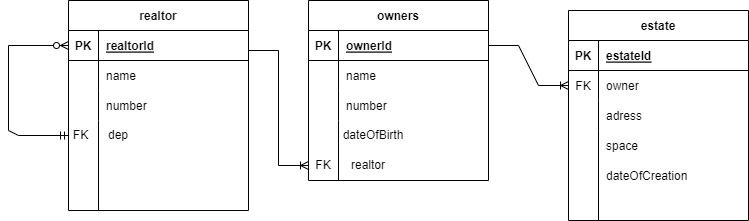

The diagram above was exported from draw.io. Its source (the exported page's mxGraphModel, read from the mxfile embedded in the PNG):
<mxGraphModel dx="2021" dy="1124" grid="1" gridSize="10" guides="1" tooltips="1" connect="1" arrows="1" fold="1" page="1" pageScale="1" pageWidth="850" pageHeight="1100" math="0" shadow="0">
  <root>
    <mxCell id="0" />
    <mxCell id="1" parent="0" />
    <mxCell id="GVEFY16FWa4nPznABBZv-25" value="owners" style="shape=table;startSize=30;container=1;collapsible=1;childLayout=tableLayout;fixedRows=1;rowLines=0;fontStyle=1;align=center;resizeLast=1;" vertex="1" parent="1">
      <mxGeometry x="330" y="590" width="180" height="180" as="geometry" />
    </mxCell>
    <mxCell id="GVEFY16FWa4nPznABBZv-26" value="" style="shape=tableRow;horizontal=0;startSize=0;swimlaneHead=0;swimlaneBody=0;fillColor=none;collapsible=0;dropTarget=0;points=[[0,0.5],[1,0.5]];portConstraint=eastwest;top=0;left=0;right=0;bottom=1;" vertex="1" parent="GVEFY16FWa4nPznABBZv-25">
      <mxGeometry y="30" width="180" height="30" as="geometry" />
    </mxCell>
    <mxCell id="GVEFY16FWa4nPznABBZv-27" value="PK" style="shape=partialRectangle;connectable=0;fillColor=none;top=0;left=0;bottom=0;right=0;fontStyle=1;overflow=hidden;" vertex="1" parent="GVEFY16FWa4nPznABBZv-26">
      <mxGeometry width="30" height="30" as="geometry">
        <mxRectangle width="30" height="30" as="alternateBounds" />
      </mxGeometry>
    </mxCell>
    <mxCell id="GVEFY16FWa4nPznABBZv-28" value="ownerId" style="shape=partialRectangle;connectable=0;fillColor=none;top=0;left=0;bottom=0;right=0;align=left;spacingLeft=6;fontStyle=5;overflow=hidden;" vertex="1" parent="GVEFY16FWa4nPznABBZv-26">
      <mxGeometry x="30" width="150" height="30" as="geometry">
        <mxRectangle width="150" height="30" as="alternateBounds" />
      </mxGeometry>
    </mxCell>
    <mxCell id="GVEFY16FWa4nPznABBZv-29" value="" style="shape=tableRow;horizontal=0;startSize=0;swimlaneHead=0;swimlaneBody=0;fillColor=none;collapsible=0;dropTarget=0;points=[[0,0.5],[1,0.5]];portConstraint=eastwest;top=0;left=0;right=0;bottom=0;" vertex="1" parent="GVEFY16FWa4nPznABBZv-25">
      <mxGeometry y="60" width="180" height="30" as="geometry" />
    </mxCell>
    <mxCell id="GVEFY16FWa4nPznABBZv-30" value="" style="shape=partialRectangle;connectable=0;fillColor=none;top=0;left=0;bottom=0;right=0;editable=1;overflow=hidden;" vertex="1" parent="GVEFY16FWa4nPznABBZv-29">
      <mxGeometry width="30" height="30" as="geometry">
        <mxRectangle width="30" height="30" as="alternateBounds" />
      </mxGeometry>
    </mxCell>
    <mxCell id="GVEFY16FWa4nPznABBZv-31" value="name" style="shape=partialRectangle;connectable=0;fillColor=none;top=0;left=0;bottom=0;right=0;align=left;spacingLeft=6;overflow=hidden;" vertex="1" parent="GVEFY16FWa4nPznABBZv-29">
      <mxGeometry x="30" width="150" height="30" as="geometry">
        <mxRectangle width="150" height="30" as="alternateBounds" />
      </mxGeometry>
    </mxCell>
    <mxCell id="GVEFY16FWa4nPznABBZv-32" value="" style="shape=tableRow;horizontal=0;startSize=0;swimlaneHead=0;swimlaneBody=0;fillColor=none;collapsible=0;dropTarget=0;points=[[0,0.5],[1,0.5]];portConstraint=eastwest;top=0;left=0;right=0;bottom=0;" vertex="1" parent="GVEFY16FWa4nPznABBZv-25">
      <mxGeometry y="90" width="180" height="30" as="geometry" />
    </mxCell>
    <mxCell id="GVEFY16FWa4nPznABBZv-33" value="" style="shape=partialRectangle;connectable=0;fillColor=none;top=0;left=0;bottom=0;right=0;editable=1;overflow=hidden;" vertex="1" parent="GVEFY16FWa4nPznABBZv-32">
      <mxGeometry width="30" height="30" as="geometry">
        <mxRectangle width="30" height="30" as="alternateBounds" />
      </mxGeometry>
    </mxCell>
    <mxCell id="GVEFY16FWa4nPznABBZv-34" value="number" style="shape=partialRectangle;connectable=0;fillColor=none;top=0;left=0;bottom=0;right=0;align=left;spacingLeft=6;overflow=hidden;" vertex="1" parent="GVEFY16FWa4nPznABBZv-32">
      <mxGeometry x="30" width="150" height="30" as="geometry">
        <mxRectangle width="150" height="30" as="alternateBounds" />
      </mxGeometry>
    </mxCell>
    <mxCell id="GVEFY16FWa4nPznABBZv-35" value="" style="shape=tableRow;horizontal=0;startSize=0;swimlaneHead=0;swimlaneBody=0;fillColor=none;collapsible=0;dropTarget=0;points=[[0,0.5],[1,0.5]];portConstraint=eastwest;top=0;left=0;right=0;bottom=0;" vertex="1" parent="GVEFY16FWa4nPznABBZv-25">
      <mxGeometry y="120" width="180" height="60" as="geometry" />
    </mxCell>
    <mxCell id="GVEFY16FWa4nPznABBZv-36" value="" style="shape=partialRectangle;connectable=0;fillColor=none;top=0;left=0;bottom=0;right=0;editable=1;overflow=hidden;" vertex="1" parent="GVEFY16FWa4nPznABBZv-35">
      <mxGeometry width="30" height="60" as="geometry">
        <mxRectangle width="30" height="60" as="alternateBounds" />
      </mxGeometry>
    </mxCell>
    <mxCell id="GVEFY16FWa4nPznABBZv-37" value="" style="shape=partialRectangle;connectable=0;fillColor=none;top=0;left=0;bottom=0;right=0;align=left;spacingLeft=6;overflow=hidden;" vertex="1" parent="GVEFY16FWa4nPznABBZv-35">
      <mxGeometry x="30" width="150" height="60" as="geometry">
        <mxRectangle width="150" height="60" as="alternateBounds" />
      </mxGeometry>
    </mxCell>
    <mxCell id="GVEFY16FWa4nPznABBZv-39" value="estate" style="shape=table;startSize=30;container=1;collapsible=1;childLayout=tableLayout;fixedRows=1;rowLines=0;fontStyle=1;align=center;resizeLast=1;" vertex="1" parent="1">
      <mxGeometry x="590" y="600" width="180" height="210" as="geometry" />
    </mxCell>
    <mxCell id="GVEFY16FWa4nPznABBZv-40" value="" style="shape=tableRow;horizontal=0;startSize=0;swimlaneHead=0;swimlaneBody=0;fillColor=none;collapsible=0;dropTarget=0;points=[[0,0.5],[1,0.5]];portConstraint=eastwest;top=0;left=0;right=0;bottom=1;" vertex="1" parent="GVEFY16FWa4nPznABBZv-39">
      <mxGeometry y="30" width="180" height="30" as="geometry" />
    </mxCell>
    <mxCell id="GVEFY16FWa4nPznABBZv-41" value="PK" style="shape=partialRectangle;connectable=0;fillColor=none;top=0;left=0;bottom=0;right=0;fontStyle=1;overflow=hidden;" vertex="1" parent="GVEFY16FWa4nPznABBZv-40">
      <mxGeometry width="30" height="30" as="geometry">
        <mxRectangle width="30" height="30" as="alternateBounds" />
      </mxGeometry>
    </mxCell>
    <mxCell id="GVEFY16FWa4nPznABBZv-42" value="estateId" style="shape=partialRectangle;connectable=0;fillColor=none;top=0;left=0;bottom=0;right=0;align=left;spacingLeft=6;fontStyle=5;overflow=hidden;" vertex="1" parent="GVEFY16FWa4nPznABBZv-40">
      <mxGeometry x="30" width="150" height="30" as="geometry">
        <mxRectangle width="150" height="30" as="alternateBounds" />
      </mxGeometry>
    </mxCell>
    <mxCell id="GVEFY16FWa4nPznABBZv-43" value="" style="shape=tableRow;horizontal=0;startSize=0;swimlaneHead=0;swimlaneBody=0;fillColor=none;collapsible=0;dropTarget=0;points=[[0,0.5],[1,0.5]];portConstraint=eastwest;top=0;left=0;right=0;bottom=0;" vertex="1" parent="GVEFY16FWa4nPznABBZv-39">
      <mxGeometry y="60" width="180" height="30" as="geometry" />
    </mxCell>
    <mxCell id="GVEFY16FWa4nPznABBZv-44" value="FK" style="shape=partialRectangle;connectable=0;fillColor=none;top=0;left=0;bottom=0;right=0;editable=1;overflow=hidden;" vertex="1" parent="GVEFY16FWa4nPznABBZv-43">
      <mxGeometry width="30" height="30" as="geometry">
        <mxRectangle width="30" height="30" as="alternateBounds" />
      </mxGeometry>
    </mxCell>
    <mxCell id="GVEFY16FWa4nPznABBZv-45" value="owner" style="shape=partialRectangle;connectable=0;fillColor=none;top=0;left=0;bottom=0;right=0;align=left;spacingLeft=6;overflow=hidden;" vertex="1" parent="GVEFY16FWa4nPznABBZv-43">
      <mxGeometry x="30" width="150" height="30" as="geometry">
        <mxRectangle width="150" height="30" as="alternateBounds" />
      </mxGeometry>
    </mxCell>
    <mxCell id="GVEFY16FWa4nPznABBZv-46" value="" style="shape=tableRow;horizontal=0;startSize=0;swimlaneHead=0;swimlaneBody=0;fillColor=none;collapsible=0;dropTarget=0;points=[[0,0.5],[1,0.5]];portConstraint=eastwest;top=0;left=0;right=0;bottom=0;" vertex="1" parent="GVEFY16FWa4nPznABBZv-39">
      <mxGeometry y="90" width="180" height="30" as="geometry" />
    </mxCell>
    <mxCell id="GVEFY16FWa4nPznABBZv-47" value="" style="shape=partialRectangle;connectable=0;fillColor=none;top=0;left=0;bottom=0;right=0;editable=1;overflow=hidden;" vertex="1" parent="GVEFY16FWa4nPznABBZv-46">
      <mxGeometry width="30" height="30" as="geometry">
        <mxRectangle width="30" height="30" as="alternateBounds" />
      </mxGeometry>
    </mxCell>
    <mxCell id="GVEFY16FWa4nPznABBZv-48" value="adress" style="shape=partialRectangle;connectable=0;fillColor=none;top=0;left=0;bottom=0;right=0;align=left;spacingLeft=6;overflow=hidden;" vertex="1" parent="GVEFY16FWa4nPznABBZv-46">
      <mxGeometry x="30" width="150" height="30" as="geometry">
        <mxRectangle width="150" height="30" as="alternateBounds" />
      </mxGeometry>
    </mxCell>
    <mxCell id="GVEFY16FWa4nPznABBZv-49" value="" style="shape=tableRow;horizontal=0;startSize=0;swimlaneHead=0;swimlaneBody=0;fillColor=none;collapsible=0;dropTarget=0;points=[[0,0.5],[1,0.5]];portConstraint=eastwest;top=0;left=0;right=0;bottom=0;" vertex="1" parent="GVEFY16FWa4nPznABBZv-39">
      <mxGeometry y="120" width="180" height="90" as="geometry" />
    </mxCell>
    <mxCell id="GVEFY16FWa4nPznABBZv-50" value="" style="shape=partialRectangle;connectable=0;fillColor=none;top=0;left=0;bottom=0;right=0;editable=1;overflow=hidden;" vertex="1" parent="GVEFY16FWa4nPznABBZv-49">
      <mxGeometry width="30" height="90" as="geometry">
        <mxRectangle width="30" height="90" as="alternateBounds" />
      </mxGeometry>
    </mxCell>
    <mxCell id="GVEFY16FWa4nPznABBZv-51" value="" style="shape=partialRectangle;connectable=0;fillColor=none;top=0;left=0;bottom=0;right=0;align=left;spacingLeft=6;overflow=hidden;" vertex="1" parent="GVEFY16FWa4nPznABBZv-49">
      <mxGeometry x="30" width="150" height="90" as="geometry">
        <mxRectangle width="150" height="90" as="alternateBounds" />
      </mxGeometry>
    </mxCell>
    <mxCell id="GVEFY16FWa4nPznABBZv-53" value="space" style="shape=partialRectangle;connectable=0;fillColor=none;top=0;left=0;bottom=0;right=0;align=left;spacingLeft=6;overflow=hidden;" vertex="1" parent="1">
      <mxGeometry x="620" y="720" width="150" height="30" as="geometry">
        <mxRectangle width="150" height="30" as="alternateBounds" />
      </mxGeometry>
    </mxCell>
    <mxCell id="GVEFY16FWa4nPznABBZv-54" value="dateOfCreation" style="shape=partialRectangle;connectable=0;fillColor=none;top=0;left=0;bottom=0;right=0;align=left;spacingLeft=6;overflow=hidden;" vertex="1" parent="1">
      <mxGeometry x="620" y="750" width="150" height="30" as="geometry">
        <mxRectangle width="150" height="30" as="alternateBounds" />
      </mxGeometry>
    </mxCell>
    <mxCell id="GVEFY16FWa4nPznABBZv-55" value="" style="edgeStyle=entityRelationEdgeStyle;fontSize=12;html=1;endArrow=ERoneToMany;rounded=0;exitX=1;exitY=0.5;exitDx=0;exitDy=0;entryX=0;entryY=0.5;entryDx=0;entryDy=0;" edge="1" parent="1" source="GVEFY16FWa4nPznABBZv-26" target="GVEFY16FWa4nPznABBZv-43">
      <mxGeometry width="100" height="100" relative="1" as="geometry">
        <mxPoint x="370" y="720" as="sourcePoint" />
        <mxPoint x="470" y="620" as="targetPoint" />
      </mxGeometry>
    </mxCell>
    <mxCell id="GVEFY16FWa4nPznABBZv-82" value="realtor" style="shape=table;startSize=30;container=1;collapsible=1;childLayout=tableLayout;fixedRows=1;rowLines=0;fontStyle=1;align=center;resizeLast=1;" vertex="1" parent="1">
      <mxGeometry x="90" y="590" width="180" height="210" as="geometry" />
    </mxCell>
    <mxCell id="GVEFY16FWa4nPznABBZv-83" value="" style="shape=tableRow;horizontal=0;startSize=0;swimlaneHead=0;swimlaneBody=0;fillColor=none;collapsible=0;dropTarget=0;points=[[0,0.5],[1,0.5]];portConstraint=eastwest;top=0;left=0;right=0;bottom=1;" vertex="1" parent="GVEFY16FWa4nPznABBZv-82">
      <mxGeometry y="30" width="180" height="30" as="geometry" />
    </mxCell>
    <mxCell id="GVEFY16FWa4nPznABBZv-84" value="PK" style="shape=partialRectangle;connectable=0;fillColor=none;top=0;left=0;bottom=0;right=0;fontStyle=1;overflow=hidden;" vertex="1" parent="GVEFY16FWa4nPznABBZv-83">
      <mxGeometry width="30" height="30" as="geometry">
        <mxRectangle width="30" height="30" as="alternateBounds" />
      </mxGeometry>
    </mxCell>
    <mxCell id="GVEFY16FWa4nPznABBZv-85" value="realtorId" style="shape=partialRectangle;connectable=0;fillColor=none;top=0;left=0;bottom=0;right=0;align=left;spacingLeft=6;fontStyle=5;overflow=hidden;" vertex="1" parent="GVEFY16FWa4nPznABBZv-83">
      <mxGeometry x="30" width="150" height="30" as="geometry">
        <mxRectangle width="150" height="30" as="alternateBounds" />
      </mxGeometry>
    </mxCell>
    <mxCell id="GVEFY16FWa4nPznABBZv-86" value="" style="shape=tableRow;horizontal=0;startSize=0;swimlaneHead=0;swimlaneBody=0;fillColor=none;collapsible=0;dropTarget=0;points=[[0,0.5],[1,0.5]];portConstraint=eastwest;top=0;left=0;right=0;bottom=0;" vertex="1" parent="GVEFY16FWa4nPznABBZv-82">
      <mxGeometry y="60" width="180" height="30" as="geometry" />
    </mxCell>
    <mxCell id="GVEFY16FWa4nPznABBZv-87" value="" style="shape=partialRectangle;connectable=0;fillColor=none;top=0;left=0;bottom=0;right=0;editable=1;overflow=hidden;" vertex="1" parent="GVEFY16FWa4nPznABBZv-86">
      <mxGeometry width="30" height="30" as="geometry">
        <mxRectangle width="30" height="30" as="alternateBounds" />
      </mxGeometry>
    </mxCell>
    <mxCell id="GVEFY16FWa4nPznABBZv-88" value="name" style="shape=partialRectangle;connectable=0;fillColor=none;top=0;left=0;bottom=0;right=0;align=left;spacingLeft=6;overflow=hidden;" vertex="1" parent="GVEFY16FWa4nPznABBZv-86">
      <mxGeometry x="30" width="150" height="30" as="geometry">
        <mxRectangle width="150" height="30" as="alternateBounds" />
      </mxGeometry>
    </mxCell>
    <mxCell id="GVEFY16FWa4nPznABBZv-89" value="" style="shape=tableRow;horizontal=0;startSize=0;swimlaneHead=0;swimlaneBody=0;fillColor=none;collapsible=0;dropTarget=0;points=[[0,0.5],[1,0.5]];portConstraint=eastwest;top=0;left=0;right=0;bottom=0;" vertex="1" parent="GVEFY16FWa4nPznABBZv-82">
      <mxGeometry y="90" width="180" height="30" as="geometry" />
    </mxCell>
    <mxCell id="GVEFY16FWa4nPznABBZv-90" value="" style="shape=partialRectangle;connectable=0;fillColor=none;top=0;left=0;bottom=0;right=0;editable=1;overflow=hidden;" vertex="1" parent="GVEFY16FWa4nPznABBZv-89">
      <mxGeometry width="30" height="30" as="geometry">
        <mxRectangle width="30" height="30" as="alternateBounds" />
      </mxGeometry>
    </mxCell>
    <mxCell id="GVEFY16FWa4nPznABBZv-91" value="number" style="shape=partialRectangle;connectable=0;fillColor=none;top=0;left=0;bottom=0;right=0;align=left;spacingLeft=6;overflow=hidden;" vertex="1" parent="GVEFY16FWa4nPznABBZv-89">
      <mxGeometry x="30" width="150" height="30" as="geometry">
        <mxRectangle width="150" height="30" as="alternateBounds" />
      </mxGeometry>
    </mxCell>
    <mxCell id="GVEFY16FWa4nPznABBZv-92" value="" style="shape=tableRow;horizontal=0;startSize=0;swimlaneHead=0;swimlaneBody=0;fillColor=none;collapsible=0;dropTarget=0;points=[[0,0.5],[1,0.5]];portConstraint=eastwest;top=0;left=0;right=0;bottom=0;" vertex="1" parent="GVEFY16FWa4nPznABBZv-82">
      <mxGeometry y="120" width="180" height="90" as="geometry" />
    </mxCell>
    <mxCell id="GVEFY16FWa4nPznABBZv-93" value="" style="shape=partialRectangle;connectable=0;fillColor=none;top=0;left=0;bottom=0;right=0;editable=1;overflow=hidden;" vertex="1" parent="GVEFY16FWa4nPznABBZv-92">
      <mxGeometry width="30" height="90" as="geometry">
        <mxRectangle width="30" height="90" as="alternateBounds" />
      </mxGeometry>
    </mxCell>
    <mxCell id="GVEFY16FWa4nPznABBZv-94" value="" style="shape=partialRectangle;connectable=0;fillColor=none;top=0;left=0;bottom=0;right=0;align=left;spacingLeft=6;overflow=hidden;" vertex="1" parent="GVEFY16FWa4nPznABBZv-92">
      <mxGeometry x="30" width="150" height="90" as="geometry">
        <mxRectangle width="150" height="90" as="alternateBounds" />
      </mxGeometry>
    </mxCell>
    <mxCell id="GVEFY16FWa4nPznABBZv-95" value="dep" style="text;html=1;strokeColor=none;fillColor=none;align=center;verticalAlign=middle;whiteSpace=wrap;rounded=0;" vertex="1" parent="1">
      <mxGeometry x="110" y="710" width="60" height="30" as="geometry" />
    </mxCell>
    <mxCell id="GVEFY16FWa4nPznABBZv-96" value="FK" style="text;html=1;strokeColor=none;fillColor=none;align=center;verticalAlign=middle;whiteSpace=wrap;rounded=0;" vertex="1" parent="1">
      <mxGeometry x="90" y="715" width="25" height="20" as="geometry" />
    </mxCell>
    <mxCell id="GVEFY16FWa4nPznABBZv-98" value="dateOfBirth" style="text;html=1;strokeColor=none;fillColor=none;align=center;verticalAlign=middle;whiteSpace=wrap;rounded=0;" vertex="1" parent="1">
      <mxGeometry x="365" y="710" width="60" height="30" as="geometry" />
    </mxCell>
    <mxCell id="GVEFY16FWa4nPznABBZv-99" value="realtor" style="text;html=1;strokeColor=none;fillColor=none;align=center;verticalAlign=middle;whiteSpace=wrap;rounded=0;" vertex="1" parent="1">
      <mxGeometry x="360" y="740" width="60" height="30" as="geometry" />
    </mxCell>
    <mxCell id="GVEFY16FWa4nPznABBZv-100" value="FK" style="text;html=1;strokeColor=none;fillColor=none;align=center;verticalAlign=middle;whiteSpace=wrap;rounded=0;" vertex="1" parent="1">
      <mxGeometry x="330" y="740" width="30" height="30" as="geometry" />
    </mxCell>
    <mxCell id="GVEFY16FWa4nPznABBZv-101" value="" style="edgeStyle=entityRelationEdgeStyle;fontSize=12;html=1;endArrow=ERoneToMany;rounded=0;exitX=1;exitY=0.5;exitDx=0;exitDy=0;" edge="1" parent="1" target="GVEFY16FWa4nPznABBZv-100">
      <mxGeometry width="100" height="100" relative="1" as="geometry">
        <mxPoint x="270" y="640" as="sourcePoint" />
        <mxPoint x="350" y="680" as="targetPoint" />
      </mxGeometry>
    </mxCell>
    <mxCell id="GVEFY16FWa4nPznABBZv-110" value="" style="fontSize=12;html=1;endArrow=ERzeroToMany;startArrow=ERmandOne;rounded=0;exitX=0;exitY=0.5;exitDx=0;exitDy=0;entryX=0;entryY=0.5;entryDx=0;entryDy=0;" edge="1" parent="1" source="GVEFY16FWa4nPznABBZv-96" target="GVEFY16FWa4nPznABBZv-83">
      <mxGeometry width="100" height="100" relative="1" as="geometry">
        <mxPoint x="30" y="860" as="sourcePoint" />
        <mxPoint x="90" y="630" as="targetPoint" />
        <Array as="points">
          <mxPoint x="40" y="725" />
          <mxPoint x="30" y="720" />
          <mxPoint x="30" y="635" />
        </Array>
      </mxGeometry>
    </mxCell>
  </root>
</mxGraphModel>